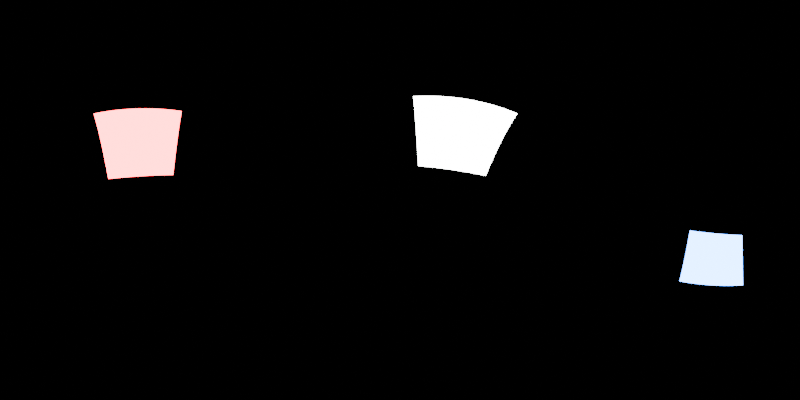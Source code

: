 # Source: blender_environment_lights.blend  (saved by Blender 4.4.32; exported with 4.5.12 LTS)
import bpy
from mathutils import Matrix  # noqa: F401  (used for matrix-valued properties, if any)

bpy.ops.wm.read_factory_settings(use_empty=True)
scene = bpy.context.scene
scene.name = 'Scene'

# ---- collections
col_collection = bpy.data.collections.new('Collection'); scene.collection.children.link(col_collection)

# ---- world
world_world = bpy.data.worlds.new('World'); scene.world = world_world
world_world.use_nodes = True; world_world.node_tree.nodes.clear()
_N = world_world.node_tree.nodes; _L = world_world.node_tree.links
n0 = _N.new('ShaderNodeOutputWorld'); n0.name = 'World Output'; n0.location = (300, 300)
n1 = _N.new('ShaderNodeBackground'); n1.name = 'Background'; n1.location = (10, 300)
n1.inputs[0].default_value = (0.0, 0.0, 0.0, 1.0)
_L.new(n1.outputs[0], n0.inputs[0])
n0.is_active_output = True
world_world.color = (0.05088, 0.05088, 0.05088)
world_world.sun_shadow_jitter_overblur = 0.0

# ---- cameras
cam_camera = bpy.data.cameras.new('Camera')
cam_camera.type = 'PANO'
cam_camera.panorama_type = 'EQUIRECTANGULAR'

# ---- lights
light_area = bpy.data.lights.new('Area', 'AREA')
light_area.energy = 2000.0
light_area.size = 1.0
light_area.size_y = 1.0
light_area_001 = bpy.data.lights.new('Area.001', 'AREA')
light_area_001.color = (1.0, 0.0255, 0.04943)
light_area_001.energy = 2000.0
light_area_001.size = 1.0
light_area_001.size_y = 1.0
light_area_002 = bpy.data.lights.new('Area.002', 'AREA')
light_area_002.color = (0.06759, 0.2564, 1.0)
light_area_002.energy = 2000.0
light_area_002.size = 1.0
light_area_002.size_y = 1.0

# ---- objects
ob_camera = bpy.data.objects.new('Camera', cam_camera)
ob_area = bpy.data.objects.new('Area', light_area)
ob_area_001 = bpy.data.objects.new('Area.001', light_area_001)
ob_area_002 = bpy.data.objects.new('Area.002', light_area_002)

# ---- transforms, parenting, visibility, modifiers, constraints
ob_camera.location = (0.0, 0.0, 0.0)
ob_camera.rotation_euler = (1.571, 0.0, 0.0)
ob_area.location = (3.584, 7.163, 4.281)
ob_area.rotation_euler = (-0.7729, 0.1376, -0.3388)
ob_area.scale = (5.448, 5.448, 5.448)
ob_area.visible_camera = True
ob_area_001.location = (-8.003, -4.082, 4.281)
ob_area_001.rotation_euler = (0.1413, -1.01, 0.3994)
ob_area_001.scale = (5.448, 5.448, 5.448)
ob_area_001.visible_camera = True
ob_area_002.location = (7.369, -9.204, -5.95)
ob_area_002.rotation_euler = (3.391, -1.111, -1.088)
ob_area_002.scale = (5.448, 5.448, 5.448)
ob_area_002.visible_camera = True

# ---- collection membership
col_collection.objects.link(ob_camera)
col_collection.objects.link(ob_area)
col_collection.objects.link(ob_area_001)
col_collection.objects.link(ob_area_002)

# ---- scene / render settings (as saved in the file)
scene.camera = ob_camera
scene.frame_start = 1; scene.frame_end = 250; scene.frame_set(1)
scene.render.engine = 'CYCLES'
scene.render.resolution_x = 2048
scene.render.resolution_y = 1024
scene.cycles.samples = 256
bpy.context.view_layer.update()
